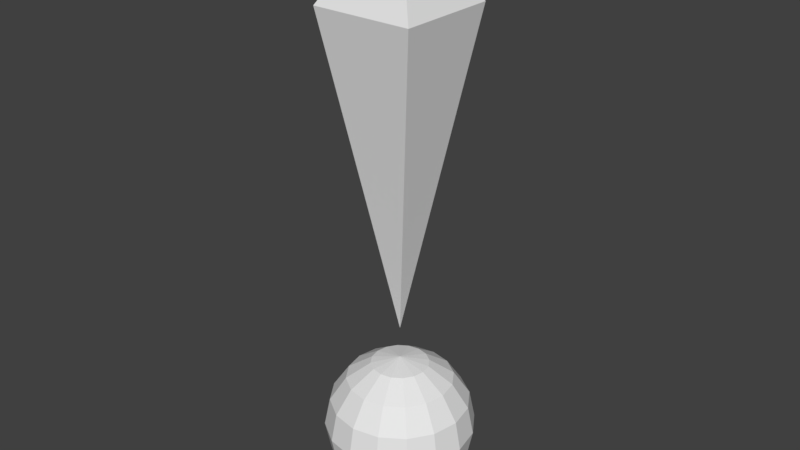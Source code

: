 # Source: Marker.blend  (saved by Blender 2.79.0; exported with 4.5.12 LTS)
import bpy
from mathutils import Matrix  # noqa: F401  (used for matrix-valued properties, if any)

bpy.ops.wm.read_factory_settings(use_empty=True)
scene = bpy.context.scene
scene.name = 'Scene'

# ---- collections
col_collection_1 = bpy.data.collections.new('Collection 1'); scene.collection.children.link(col_collection_1)

# ---- world
world_world = bpy.data.worlds.new('World'); scene.world = world_world
world_world.color = (0.05088, 0.05088, 0.05088)
world_world.use_sun_shadow = False
world_world.sun_shadow_jitter_overblur = 0.0
world_world.cycles.sampling_method = 'MANUAL'

# ---- meshes
me_plane = bpy.data.meshes.new('Plane')
me_plane.from_pydata([(-0.3124, -0.3124, 1.462), (0.3124, -0.3124, 1.462), (-0.3124, 0.3124, 1.462), (0.3124, 0.3124, 1.462), (0.0, 0.0, 2.0), (0.0, 0.0, -0.4921)], [], [(3, 1, 5), (0, 1, 4), (1, 3, 4), (3, 2, 4), (2, 0, 4), (0, 2, 5), (2, 3, 5), (1, 0, 5)])
me_plane.use_remesh_preserve_volume = False
me_plane.use_remesh_preserve_attributes = False
me_plane.use_mirror_vertex_groups = False
me_plane.update()
me_sphere = bpy.data.meshes.new('Sphere')
me_sphere.from_pydata([(0.0, 0.3275, 0.3275), (0.0, 0.4279, 0.1772), (0.0, 0.4279, -0.1772), (0.0, 0.1772, -0.4279), (0.06783, 0.1638, 0.4279), (0.1253, 0.3026, 0.3275), (0.1638, 0.3953, 0.1772), (0.1772, 0.4279, -2.025e-08), (0.1638, 0.3953, -0.1772), (0.1253, 0.3026, -0.3275), (0.06783, 0.1638, -0.4279), (0.1253, 0.1253, 0.4279), (0.2316, 0.2316, 0.3275), (0.3026, 0.3026, 0.1772), (0.3275, 0.3275, -2.025e-08), (0.3026, 0.3026, -0.1772), (0.2316, 0.2316, -0.3275), (0.1253, 0.1253, -0.4279), (0.1638, 0.06783, 0.4279), (0.3026, 0.1253, 0.3275), (0.3953, 0.1638, 0.1772), (0.4279, 0.1772, -2.025e-08), (0.3953, 0.1638, -0.1772), (0.3026, 0.1253, -0.3275), (0.1638, 0.06783, -0.4279), (0.1772, 6.054e-08, 0.4279), (0.3275, 3.293e-08, 0.3275), (0.4279, 5.324e-09, 0.1772), (0.4632, 5.324e-09, -2.025e-08), (0.4279, 5.324e-09, -0.1772), (0.3275, 3.293e-08, -0.3275), (0.1772, 2.603e-08, -0.4279), (0.1638, -0.06783, 0.4279), (0.3026, -0.1253, 0.3275), (0.3953, -0.1638, 0.1772), (0.4279, -0.1772, -2.025e-08), (0.3953, -0.1638, -0.1772), (0.3026, -0.1253, -0.3275), (0.1638, -0.06783, -0.4279), (0.1253, -0.1253, 0.4279), (0.2316, -0.2316, 0.3275), (0.3026, -0.3026, 0.1772), (0.3275, -0.3275, -2.025e-08), (0.3026, -0.3026, -0.1772), (0.2316, -0.2316, -0.3275), (0.1253, -0.1253, -0.4279), (0.06783, -0.1638, 0.4279), (0.1253, -0.3026, 0.3275), (0.1638, -0.3953, 0.1772), (0.1772, -0.4279, -2.025e-08), (0.1638, -0.3953, -0.1772), (0.1253, -0.3026, -0.3275), (0.06783, -0.1638, -0.4279), (-3.367e-08, -0.1772, 0.4279), (-1.234e-07, -0.3275, 0.3275), (-1.372e-07, -0.4279, 0.1772), (-1.51e-07, -0.4632, -2.025e-08), (-1.372e-07, -0.4279, -0.1772), (-1.234e-07, -0.3275, -0.3275), (-7.508e-08, -0.1772, -0.4279), (-0.06783, -0.1638, 0.4279), (-0.1253, -0.3026, 0.3275), (-0.1638, -0.3953, 0.1772), (-0.1772, -0.4279, -2.025e-08), (-0.1638, -0.3953, -0.1772), (-0.1253, -0.3026, -0.3275), (-0.06783, -0.1638, -0.4279), (-0.1253, -0.1253, 0.4279), (-0.2316, -0.2316, 0.3275), (-0.3026, -0.3026, 0.1772), (-0.3275, -0.3275, -2.025e-08), (-0.3026, -0.3026, -0.1772), (-0.2316, -0.2316, -0.3275), (-0.1253, -0.1253, -0.4279), (-0.1638, -0.06783, 0.4279), (-0.3026, -0.1253, 0.3275), (-0.3953, -0.1638, 0.1772), (-0.4279, -0.1772, -2.025e-08), (-0.3953, -0.1638, -0.1772), (-0.3026, -0.1253, -0.3275), (-0.1638, -0.06783, -0.4279), (-0.1772, 1.158e-07, 0.4279), (-0.3275, 2.262e-07, 0.3275), (-0.4279, 2.4e-07, 0.1772), (-0.4632, 2.814e-07, -2.025e-08), (-0.4279, 2.4e-07, -0.1772), (-0.3275, 2.262e-07, -0.3275), (-0.1772, 1.572e-07, -0.4279), (-0.1638, 0.06783, 0.4279), (-0.3026, 0.1253, 0.3275), (-0.3953, 0.1638, 0.1772), (-0.4279, 0.1772, -2.025e-08), (-0.3953, 0.1638, -0.1772), (-0.3026, 0.1253, -0.3275), (-0.1638, 0.06783, -0.4279), (-0.1253, 0.1253, 0.4279), (-0.2316, 0.2316, 0.3275), (-0.3026, 0.3026, 0.1772), (-0.3275, 0.3275, -2.025e-08), (-0.3026, 0.3026, -0.1772), (-0.2316, 0.2316, -0.3275), (-0.1253, 0.1253, -0.4279), (-0.06783, 0.1638, 0.4279), (-0.1253, 0.3026, 0.3275), (-0.1638, 0.3953, 0.1772), (-0.1772, 0.4279, -2.025e-08), (-0.1638, 0.3953, -0.1772), (-0.1253, 0.3026, -0.3275), (-0.06783, 0.1638, -0.4279), (-3.126e-14, 2.345e-14, 0.4632), (4.916e-08, 0.1772, 0.4279), (3.045e-07, 0.4632, -2.025e-08), (2.01e-07, 0.3275, -0.3275), (0.0, 6.994e-08, -0.4632)], [], [(112, 2, 8, 9), (111, 1, 6, 7), (0, 110, 4, 5), (3, 112, 9, 10), (2, 111, 7, 8), (1, 0, 5, 6), (110, 109, 4), (113, 3, 10), (10, 9, 16, 17), (8, 7, 14, 15), (6, 5, 12, 13), (4, 109, 11), (113, 10, 17), (9, 8, 15, 16), (7, 6, 13, 14), (5, 4, 11, 12), (13, 12, 19, 20), (11, 109, 18), (113, 17, 24), (16, 15, 22, 23), (14, 13, 20, 21), (12, 11, 18, 19), (17, 16, 23, 24), (15, 14, 21, 22), (113, 24, 31), (23, 22, 29, 30), (21, 20, 27, 28), (19, 18, 25, 26), (24, 23, 30, 31), (22, 21, 28, 29), (20, 19, 26, 27), (18, 109, 25), (26, 25, 32, 33), (31, 30, 37, 38), (29, 28, 35, 36), (27, 26, 33, 34), (25, 109, 32), (113, 31, 38), (30, 29, 36, 37), (28, 27, 34, 35), (38, 37, 44, 45), (36, 35, 42, 43), (34, 33, 40, 41), (32, 109, 39), (113, 38, 45), (37, 36, 43, 44), (35, 34, 41, 42), (33, 32, 39, 40), (39, 109, 46), (113, 45, 52), (44, 43, 50, 51), (42, 41, 48, 49), (40, 39, 46, 47), (45, 44, 51, 52), (43, 42, 49, 50), (41, 40, 47, 48), (51, 50, 57, 58), (49, 48, 55, 56), (47, 46, 53, 54), (52, 51, 58, 59), (50, 49, 56, 57), (48, 47, 54, 55), (46, 109, 53), (113, 52, 59), (59, 58, 65, 66), (57, 56, 63, 64), (55, 54, 61, 62), (53, 109, 60), (113, 59, 66), (58, 57, 64, 65), (56, 55, 62, 63), (54, 53, 60, 61), (64, 63, 70, 71), (62, 61, 68, 69), (60, 109, 67), (113, 66, 73), (65, 64, 71, 72), (63, 62, 69, 70), (61, 60, 67, 68), (66, 65, 72, 73), (113, 73, 80), (72, 71, 78, 79), (70, 69, 76, 77), (68, 67, 74, 75), (73, 72, 79, 80), (71, 70, 77, 78), (69, 68, 75, 76), (67, 109, 74), (77, 76, 83, 84), (75, 74, 81, 82), (80, 79, 86, 87), (78, 77, 84, 85), (76, 75, 82, 83), (74, 109, 81), (113, 80, 87), (79, 78, 85, 86), (87, 86, 93, 94), (85, 84, 91, 92), (83, 82, 89, 90), (81, 109, 88), (113, 87, 94), (86, 85, 92, 93), (84, 83, 90, 91), (82, 81, 88, 89), (90, 89, 96, 97), (88, 109, 95), (113, 94, 101), (93, 92, 99, 100), (91, 90, 97, 98), (89, 88, 95, 96), (94, 93, 100, 101), (92, 91, 98, 99), (113, 101, 108), (100, 99, 106, 107), (98, 97, 104, 105), (96, 95, 102, 103), (101, 100, 107, 108), (99, 98, 105, 106), (97, 96, 103, 104), (95, 109, 102), (103, 102, 110, 0), (108, 107, 112, 3), (106, 105, 111, 2), (104, 103, 0, 1), (102, 109, 110), (113, 108, 3), (107, 106, 2, 112), (105, 104, 1, 111)])
me_sphere.use_remesh_preserve_volume = False
me_sphere.use_remesh_preserve_attributes = False
me_sphere.use_mirror_vertex_groups = False
me_sphere.update()

# ---- objects
ob_plane = bpy.data.objects.new('Plane', me_plane)
ob_sphere = bpy.data.objects.new('Sphere', me_sphere)

# ---- transforms, parenting, visibility, modifiers, constraints
ob_plane.location = (0.0, 0.0, 1.156)
ob_plane.lineart.crease_threshold = 0.0
ob_sphere.location = (0.0, 0.0, 0.0)
ob_sphere.lineart.crease_threshold = 0.0

# ---- collection membership
col_collection_1.objects.link(ob_plane)
col_collection_1.objects.link(ob_sphere)

# ---- scene / render settings (as saved in the file)
scene.frame_start = 1; scene.frame_end = 250; scene.frame_set(1)
scene.render.engine = 'BLENDER_EEVEE_NEXT'
scene.render.resolution_percentage = 50
scene.render.dither_intensity = 0.0
scene.cycles.use_denoising = False
scene.cycles.samples = 128
scene.cycles.sampling_pattern = 'TABULATED_SOBOL'
scene.cycles.use_adaptive_sampling = False
scene.cycles.use_light_tree = False
scene.cycles.blur_glossy = 0.0
scene.cycles.sample_clamp_indirect = 0.0
scene.view_settings.view_transform = 'Standard'
bpy.context.view_layer.update()

# ---- added for rendering (the .blend has no active camera and no usable light): camera, sun
cam_auto = bpy.data.cameras.new('AutoCamera')
cam_auto.lens = 50.0
cam_auto.sensor_width = 36.0
cam_auto.clip_end = 1000.0
ob_auto_camera = bpy.data.objects.new('AutoCamera', cam_auto)
scene.collection.objects.link(ob_auto_camera)
ob_auto_camera.location = (3.5609, -4.27308, 4.19499)
ob_auto_camera.rotation_euler = (1.09748, -7.21219e-08, 0.694738)
scene.camera = ob_auto_camera
light_auto_sun = bpy.data.lights.new('AutoSun', 'SUN')
light_auto_sun.energy = 3.0
light_auto_sun.angle = 0.0523599
ob_auto_sun = bpy.data.objects.new('AutoSun', light_auto_sun)
scene.collection.objects.link(ob_auto_sun)
ob_auto_sun.rotation_euler = (0.872665, 0.174533, 0.523599)
bpy.context.view_layer.update()
